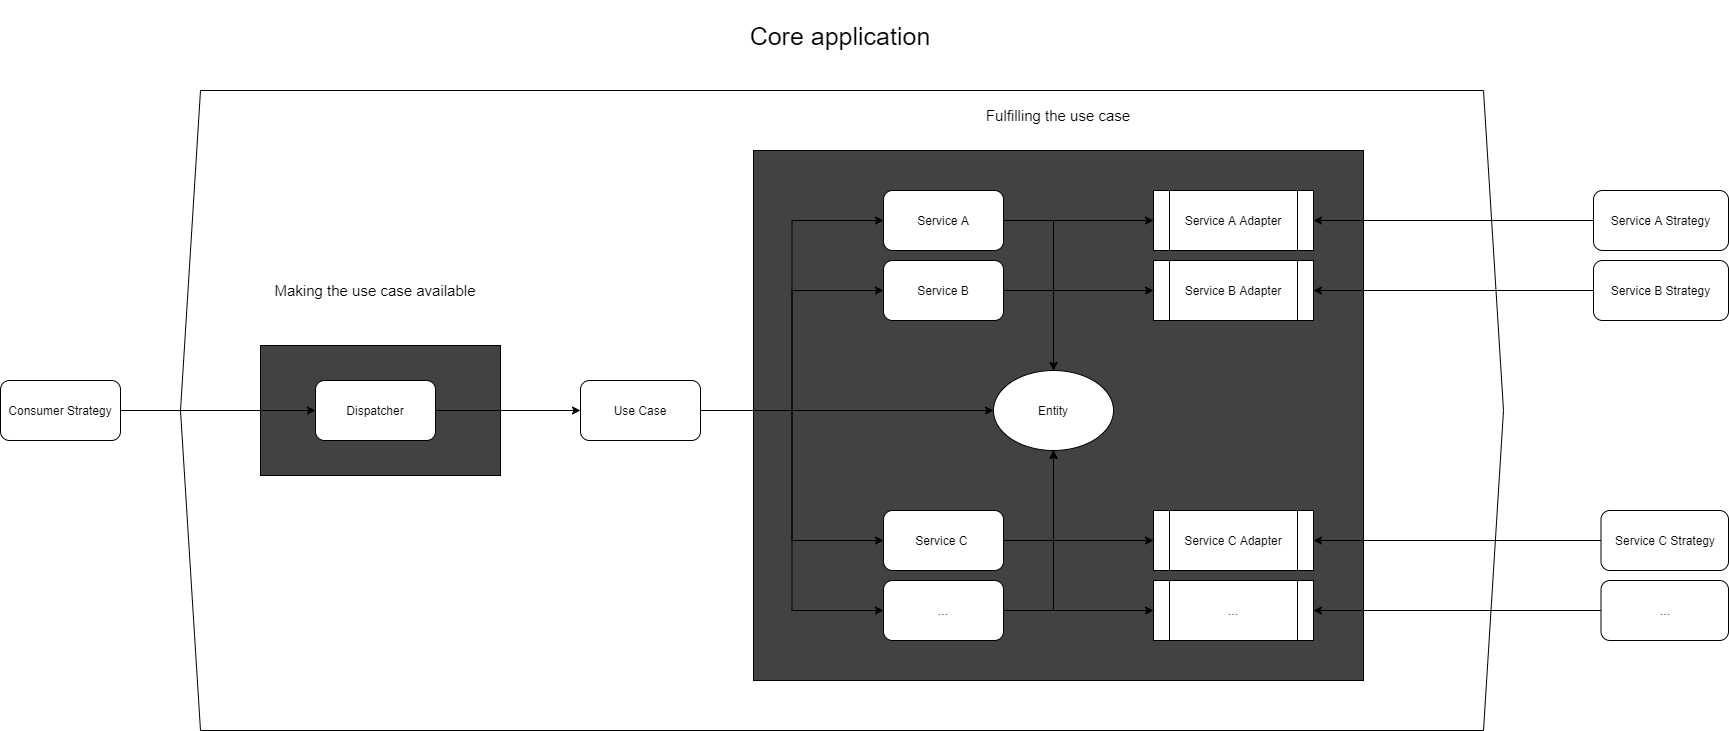

The diagram above was exported from draw.io. Its source (the exported page's mxGraphModel, read from the mxfile embedded in the PNG):
<mxGraphModel dx="2715" dy="-607" grid="1" gridSize="10" guides="1" tooltips="1" connect="1" arrows="1" fold="1" page="1" pageScale="1" pageWidth="850" pageHeight="1100" math="0" shadow="0">
  <root>
    <mxCell id="0" />
    <mxCell id="1" parent="0" />
    <mxCell id="226" value="" style="shape=hexagon;perimeter=hexagonPerimeter2;whiteSpace=wrap;html=1;fixedSize=1;" parent="1" vertex="1">
      <mxGeometry x="-1210" y="1330" width="1323" height="640" as="geometry" />
    </mxCell>
    <mxCell id="218" value="" style="rounded=0;whiteSpace=wrap;html=1;fillColor=#424242;" parent="1" vertex="1">
      <mxGeometry x="-637" y="1390" width="610" height="530" as="geometry" />
    </mxCell>
    <mxCell id="216" value="" style="rounded=0;whiteSpace=wrap;html=1;fillColor=#424242;" parent="1" vertex="1">
      <mxGeometry x="-1130" y="1585" width="240" height="130" as="geometry" />
    </mxCell>
    <mxCell id="136" style="edgeStyle=orthogonalEdgeStyle;rounded=0;orthogonalLoop=1;jettySize=auto;html=1;exitX=1;exitY=0.5;exitDx=0;exitDy=0;entryX=0;entryY=0.5;entryDx=0;entryDy=0;" parent="1" source="117" target="135" edge="1">
      <mxGeometry relative="1" as="geometry" />
    </mxCell>
    <mxCell id="211" style="edgeStyle=orthogonalEdgeStyle;rounded=0;orthogonalLoop=1;jettySize=auto;html=1;exitX=1;exitY=0.5;exitDx=0;exitDy=0;entryX=0;entryY=0.5;entryDx=0;entryDy=0;" parent="1" source="117" target="150" edge="1">
      <mxGeometry relative="1" as="geometry" />
    </mxCell>
    <mxCell id="212" style="edgeStyle=orthogonalEdgeStyle;rounded=0;orthogonalLoop=1;jettySize=auto;html=1;exitX=1;exitY=0.5;exitDx=0;exitDy=0;entryX=0;entryY=0.5;entryDx=0;entryDy=0;" parent="1" source="117" target="137" edge="1">
      <mxGeometry relative="1" as="geometry" />
    </mxCell>
    <mxCell id="213" style="edgeStyle=orthogonalEdgeStyle;rounded=0;orthogonalLoop=1;jettySize=auto;html=1;exitX=1;exitY=0.5;exitDx=0;exitDy=0;entryX=0;entryY=0.5;entryDx=0;entryDy=0;" parent="1" source="117" target="153" edge="1">
      <mxGeometry relative="1" as="geometry" />
    </mxCell>
    <mxCell id="214" style="edgeStyle=orthogonalEdgeStyle;rounded=0;orthogonalLoop=1;jettySize=auto;html=1;exitX=1;exitY=0.5;exitDx=0;exitDy=0;entryX=0;entryY=0.5;entryDx=0;entryDy=0;" parent="1" source="117" target="140" edge="1">
      <mxGeometry relative="1" as="geometry" />
    </mxCell>
    <mxCell id="117" value="Use Case" style="rounded=1;whiteSpace=wrap;html=1;" parent="1" vertex="1">
      <mxGeometry x="-810" y="1620" width="120" height="60" as="geometry" />
    </mxCell>
    <mxCell id="135" value="Entity" style="ellipse;whiteSpace=wrap;html=1;" parent="1" vertex="1">
      <mxGeometry x="-397" y="1610" width="120" height="80" as="geometry" />
    </mxCell>
    <mxCell id="144" style="edgeStyle=orthogonalEdgeStyle;rounded=0;orthogonalLoop=1;jettySize=auto;html=1;exitX=1;exitY=0.5;exitDx=0;exitDy=0;entryX=0.5;entryY=0;entryDx=0;entryDy=0;" parent="1" source="137" target="135" edge="1">
      <mxGeometry relative="1" as="geometry" />
    </mxCell>
    <mxCell id="147" style="edgeStyle=orthogonalEdgeStyle;rounded=0;orthogonalLoop=1;jettySize=auto;html=1;exitX=1;exitY=0.5;exitDx=0;exitDy=0;entryX=0;entryY=0.5;entryDx=0;entryDy=0;" parent="1" source="137" target="146" edge="1">
      <mxGeometry relative="1" as="geometry" />
    </mxCell>
    <mxCell id="137" value="Service A" style="rounded=1;whiteSpace=wrap;html=1;" parent="1" vertex="1">
      <mxGeometry x="-507" y="1430" width="120" height="60" as="geometry" />
    </mxCell>
    <mxCell id="145" style="edgeStyle=orthogonalEdgeStyle;rounded=0;orthogonalLoop=1;jettySize=auto;html=1;exitX=1;exitY=0.5;exitDx=0;exitDy=0;entryX=0.5;entryY=1;entryDx=0;entryDy=0;" parent="1" source="140" target="135" edge="1">
      <mxGeometry relative="1" as="geometry" />
    </mxCell>
    <mxCell id="149" style="edgeStyle=orthogonalEdgeStyle;rounded=0;orthogonalLoop=1;jettySize=auto;html=1;exitX=1;exitY=0.5;exitDx=0;exitDy=0;entryX=0;entryY=0.5;entryDx=0;entryDy=0;" parent="1" source="140" target="148" edge="1">
      <mxGeometry relative="1" as="geometry" />
    </mxCell>
    <mxCell id="182" style="edgeStyle=orthogonalEdgeStyle;rounded=0;orthogonalLoop=1;jettySize=auto;html=1;exitX=1;exitY=0.5;exitDx=0;exitDy=0;entryX=0.5;entryY=1;entryDx=0;entryDy=0;" parent="1" source="140" target="135" edge="1">
      <mxGeometry relative="1" as="geometry" />
    </mxCell>
    <mxCell id="140" value="Service C&amp;nbsp;" style="rounded=1;whiteSpace=wrap;html=1;" parent="1" vertex="1">
      <mxGeometry x="-507" y="1750" width="120" height="60" as="geometry" />
    </mxCell>
    <mxCell id="146" value="Service A Adapter" style="shape=process;whiteSpace=wrap;html=1;backgroundOutline=1;" parent="1" vertex="1">
      <mxGeometry x="-237" y="1430" width="160" height="60" as="geometry" />
    </mxCell>
    <mxCell id="148" value="Service C Adapter" style="shape=process;whiteSpace=wrap;html=1;backgroundOutline=1;" parent="1" vertex="1">
      <mxGeometry x="-237" y="1750" width="160" height="60" as="geometry" />
    </mxCell>
    <mxCell id="152" style="edgeStyle=orthogonalEdgeStyle;rounded=0;orthogonalLoop=1;jettySize=auto;html=1;exitX=1;exitY=0.5;exitDx=0;exitDy=0;entryX=0.5;entryY=0;entryDx=0;entryDy=0;" parent="1" source="150" target="135" edge="1">
      <mxGeometry relative="1" as="geometry" />
    </mxCell>
    <mxCell id="184" style="edgeStyle=orthogonalEdgeStyle;rounded=0;orthogonalLoop=1;jettySize=auto;html=1;exitX=1;exitY=0.5;exitDx=0;exitDy=0;entryX=0;entryY=0.5;entryDx=0;entryDy=0;" parent="1" source="150" target="183" edge="1">
      <mxGeometry relative="1" as="geometry" />
    </mxCell>
    <mxCell id="150" value="Service B" style="rounded=1;whiteSpace=wrap;html=1;" parent="1" vertex="1">
      <mxGeometry x="-507" y="1500" width="120" height="60" as="geometry" />
    </mxCell>
    <mxCell id="155" style="edgeStyle=orthogonalEdgeStyle;rounded=0;orthogonalLoop=1;jettySize=auto;html=1;exitX=1;exitY=0.5;exitDx=0;exitDy=0;entryX=0.5;entryY=1;entryDx=0;entryDy=0;" parent="1" source="153" target="135" edge="1">
      <mxGeometry relative="1" as="geometry" />
    </mxCell>
    <mxCell id="190" style="edgeStyle=orthogonalEdgeStyle;rounded=0;orthogonalLoop=1;jettySize=auto;html=1;exitX=1;exitY=0.5;exitDx=0;exitDy=0;entryX=0;entryY=0.5;entryDx=0;entryDy=0;" parent="1" source="153" target="189" edge="1">
      <mxGeometry relative="1" as="geometry" />
    </mxCell>
    <mxCell id="153" value="..." style="rounded=1;whiteSpace=wrap;html=1;" parent="1" vertex="1">
      <mxGeometry x="-507" y="1820" width="120" height="60" as="geometry" />
    </mxCell>
    <mxCell id="qZ9nLgwKQEsSJK87feD2-230" style="edgeStyle=orthogonalEdgeStyle;rounded=0;orthogonalLoop=1;jettySize=auto;html=1;exitX=1;exitY=0.5;exitDx=0;exitDy=0;entryX=0;entryY=0.5;entryDx=0;entryDy=0;endFill=1;" parent="1" source="161" target="117" edge="1">
      <mxGeometry relative="1" as="geometry" />
    </mxCell>
    <mxCell id="161" value="Dispatcher" style="rounded=1;whiteSpace=wrap;html=1;" parent="1" vertex="1">
      <mxGeometry x="-1075" y="1620" width="120" height="60" as="geometry" />
    </mxCell>
    <mxCell id="183" value="Service B Adapter" style="shape=process;whiteSpace=wrap;html=1;backgroundOutline=1;" parent="1" vertex="1">
      <mxGeometry x="-237" y="1500" width="160" height="60" as="geometry" />
    </mxCell>
    <mxCell id="197" style="edgeStyle=orthogonalEdgeStyle;rounded=0;orthogonalLoop=1;jettySize=auto;html=1;exitX=0;exitY=0.5;exitDx=0;exitDy=0;entryX=1;entryY=0.5;entryDx=0;entryDy=0;" parent="1" source="185" target="146" edge="1">
      <mxGeometry relative="1" as="geometry" />
    </mxCell>
    <mxCell id="185" value="Service A Strategy" style="rounded=1;whiteSpace=wrap;html=1;" parent="1" vertex="1">
      <mxGeometry x="203" y="1430" width="135" height="60" as="geometry" />
    </mxCell>
    <mxCell id="198" style="edgeStyle=orthogonalEdgeStyle;rounded=0;orthogonalLoop=1;jettySize=auto;html=1;exitX=0;exitY=0.5;exitDx=0;exitDy=0;entryX=1;entryY=0.5;entryDx=0;entryDy=0;" parent="1" source="186" target="183" edge="1">
      <mxGeometry relative="1" as="geometry" />
    </mxCell>
    <mxCell id="186" value="Service B Strategy" style="rounded=1;whiteSpace=wrap;html=1;" parent="1" vertex="1">
      <mxGeometry x="203" y="1500" width="135" height="60" as="geometry" />
    </mxCell>
    <mxCell id="189" value="..." style="shape=process;whiteSpace=wrap;html=1;backgroundOutline=1;" parent="1" vertex="1">
      <mxGeometry x="-237" y="1820" width="160" height="60" as="geometry" />
    </mxCell>
    <mxCell id="199" style="edgeStyle=orthogonalEdgeStyle;rounded=0;orthogonalLoop=1;jettySize=auto;html=1;exitX=0;exitY=0.5;exitDx=0;exitDy=0;entryX=1;entryY=0.5;entryDx=0;entryDy=0;" parent="1" source="192" target="189" edge="1">
      <mxGeometry relative="1" as="geometry" />
    </mxCell>
    <mxCell id="192" value="..." style="rounded=1;whiteSpace=wrap;html=1;" parent="1" vertex="1">
      <mxGeometry x="210.5" y="1820" width="127.5" height="60" as="geometry" />
    </mxCell>
    <mxCell id="201" style="edgeStyle=orthogonalEdgeStyle;rounded=0;orthogonalLoop=1;jettySize=auto;html=1;exitX=0;exitY=0.5;exitDx=0;exitDy=0;entryX=1;entryY=0.5;entryDx=0;entryDy=0;" parent="1" source="194" target="148" edge="1">
      <mxGeometry relative="1" as="geometry" />
    </mxCell>
    <mxCell id="194" value="Service C Strategy" style="rounded=1;whiteSpace=wrap;html=1;" parent="1" vertex="1">
      <mxGeometry x="210.5" y="1750" width="127.5" height="60" as="geometry" />
    </mxCell>
    <mxCell id="qZ9nLgwKQEsSJK87feD2-231" style="edgeStyle=orthogonalEdgeStyle;rounded=0;orthogonalLoop=1;jettySize=auto;html=1;exitX=1;exitY=0.5;exitDx=0;exitDy=0;entryX=0;entryY=0.5;entryDx=0;entryDy=0;endFill=1;" parent="1" source="205" target="161" edge="1">
      <mxGeometry relative="1" as="geometry" />
    </mxCell>
    <mxCell id="205" value="Consumer Strategy" style="rounded=1;whiteSpace=wrap;html=1;" parent="1" vertex="1">
      <mxGeometry x="-1390" y="1620" width="120" height="60" as="geometry" />
    </mxCell>
    <mxCell id="219" value="Making the use case available" style="text;html=1;strokeColor=none;fillColor=none;align=center;verticalAlign=middle;whiteSpace=wrap;rounded=0;fontSize=15;" parent="1" vertex="1">
      <mxGeometry x="-1140" y="1510" width="250" height="40" as="geometry" />
    </mxCell>
    <mxCell id="220" value="Fulfilling the use case" style="text;html=1;strokeColor=none;fillColor=none;align=center;verticalAlign=middle;whiteSpace=wrap;rounded=0;fontSize=15;" parent="1" vertex="1">
      <mxGeometry x="-637" y="1340" width="610" height="30" as="geometry" />
    </mxCell>
    <mxCell id="230" value="Core application" style="text;html=1;strokeColor=none;fillColor=none;align=center;verticalAlign=middle;whiteSpace=wrap;rounded=0;fontSize=25;" parent="1" vertex="1">
      <mxGeometry x="-1190" y="1240" width="1280" height="70" as="geometry" />
    </mxCell>
  </root>
</mxGraphModel>